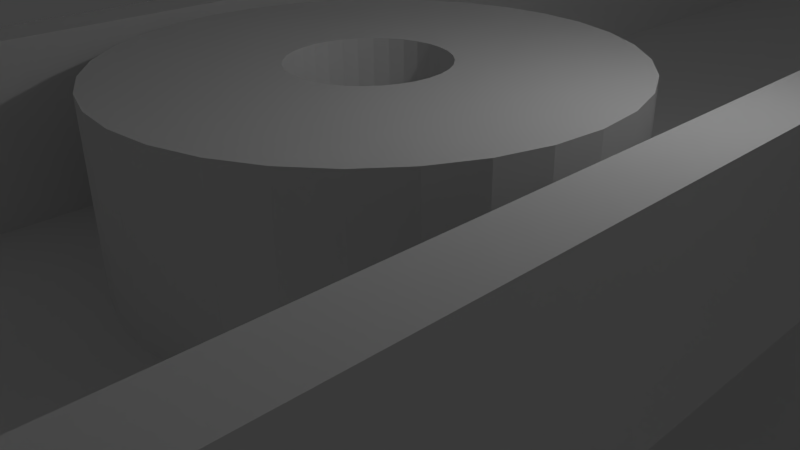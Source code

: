 # Source: rod_stand.blend  (saved by Blender 2.65.0; exported with 4.5.12 LTS)
import bpy
from mathutils import Matrix  # noqa: F401  (used for matrix-valued properties, if any)

bpy.ops.wm.read_factory_settings(use_empty=True)
scene = bpy.context.scene
scene.name = 'Scene'

# ---- collections
col_collection_1 = bpy.data.collections.new('Collection 1'); scene.collection.children.link(col_collection_1)

# ---- world
world_world = bpy.data.worlds.new('World'); scene.world = world_world
world_world.color = (0.05088, 0.05088, 0.05088)
world_world.use_sun_shadow = False
world_world.sun_shadow_jitter_overblur = 0.0
world_world.cycles.sampling_method = 'MANUAL'
world_world.cycles.sample_map_resolution = 256

# ---- cameras
cam_camera = bpy.data.cameras.new('Camera')
cam_camera.clip_end = 100.0
cam_camera.lens = 35.0
cam_camera.sensor_width = 32.0
cam_camera.sensor_height = 18.0
cam_camera.ortho_scale = 7.314
cam_camera.dof.focus_distance = 0.0
cam_camera.dof.aperture_fstop = 128.0

# ---- lights
light_lamp = bpy.data.lights.new('Lamp', 'POINT')
light_lamp.transmission_factor = 0.0
light_lamp.cutoff_distance = 30.0
light_lamp.energy = 100.0
light_lamp.shadow_buffer_clip_start = 1.001
light_lamp.shadow_soft_size = 0.1
light_lamp.shadow_maximum_resolution = 0.006
light_lamp.use_absolute_resolution = True
light_lamp.cycles.use_multiple_importance_sampling = False

# ---- meshes
me_cylinder_001 = bpy.data.meshes.new('Cylinder.001')
me_cylinder_001.from_pydata([(0.0, 1.0, -1.0), (0.0, 1.0, 1.0), (0.1951, 0.9808, -1.0), (0.1951, 0.9808, 1.0), (0.3827, 0.9239, -1.0), (0.3827, 0.9239, 1.0), (0.5556, 0.8315, -1.0), (0.5556, 0.8315, 1.0), (0.7071, 0.7071, -1.0), (0.7071, 0.7071, 1.0), (0.8315, 0.5556, -1.0), (0.8315, 0.5556, 1.0), (0.9239, 0.3827, -1.0), (0.9239, 0.3827, 1.0), (0.9808, 0.1951, -1.0), (0.9808, 0.1951, 1.0), (1.0, 7.55e-08, -1.0), (1.0, 7.55e-08, 1.0), (0.9808, -0.1951, -1.0), (0.9808, -0.1951, 1.0), (0.9239, -0.3827, -1.0), (0.9239, -0.3827, 1.0), (0.8315, -0.5556, -1.0), (0.8315, -0.5556, 1.0), (0.7071, -0.7071, -1.0), (0.7071, -0.7071, 1.0), (0.5556, -0.8315, -1.0), (0.5556, -0.8315, 1.0), (0.3827, -0.9239, -1.0), (0.3827, -0.9239, 1.0), (0.1951, -0.9808, -1.0), (0.1951, -0.9808, 1.0), (-3.258e-07, -1.0, -1.0), (-3.258e-07, -1.0, 1.0), (-0.1951, -0.9808, -1.0), (-0.1951, -0.9808, 1.0), (-0.3827, -0.9239, -1.0), (-0.3827, -0.9239, 1.0), (-0.5556, -0.8315, -1.0), (-0.5556, -0.8315, 1.0), (-0.7071, -0.7071, -1.0), (-0.7071, -0.7071, 1.0), (-0.8315, -0.5556, -1.0), (-0.8315, -0.5556, 1.0), (-0.9239, -0.3827, -1.0), (-0.9239, -0.3827, 1.0), (-0.9808, -0.1951, -1.0), (-0.9808, -0.1951, 1.0), (-1.0, 9.656e-07, -1.0), (-1.0, 9.656e-07, 1.0), (-0.9808, 0.1951, -1.0), (-0.9808, 0.1951, 1.0), (-0.9239, 0.3827, -1.0), (-0.9239, 0.3827, 1.0), (-0.8315, 0.5556, -1.0), (-0.8315, 0.5556, 1.0), (-0.7071, 0.7071, -1.0), (-0.7071, 0.7071, 1.0), (-0.5556, 0.8315, -1.0), (-0.5556, 0.8315, 1.0), (-0.3827, 0.9239, -1.0), (-0.3827, 0.9239, 1.0), (-0.1951, 0.9808, -1.0), (-0.1951, 0.9808, 1.0)], [], [(0, 1, 3, 2), (2, 3, 5, 4), (4, 5, 7, 6), (6, 7, 9, 8), (8, 9, 11, 10), (10, 11, 13, 12), (12, 13, 15, 14), (14, 15, 17, 16), (16, 17, 19, 18), (18, 19, 21, 20), (20, 21, 23, 22), (22, 23, 25, 24), (24, 25, 27, 26), (26, 27, 29, 28), (28, 29, 31, 30), (30, 31, 33, 32), (32, 33, 35, 34), (34, 35, 37, 36), (36, 37, 39, 38), (38, 39, 41, 40), (40, 41, 43, 42), (42, 43, 45, 44), (44, 45, 47, 46), (46, 47, 49, 48), (48, 49, 51, 50), (50, 51, 53, 52), (52, 53, 55, 54), (54, 55, 57, 56), (56, 57, 59, 58), (58, 59, 61, 60), (3, 1, 63, 61, 59, 57, 55, 53, 51, 49, 47, 45, 43, 41, 39, 37, 35, 33, 31, 29, 27, 25, 23, 21, 19, 17, 15, 13, 11, 9, 7, 5), (62, 63, 1, 0), (60, 61, 63, 62), (0, 2, 4, 6, 8, 10, 12, 14, 16, 18, 20, 22, 24, 26, 28, 30, 32, 34, 36, 38, 40, 42, 44, 46, 48, 50, 52, 54, 56, 58, 60, 62)])
me_cylinder_001.use_remesh_preserve_volume = False
me_cylinder_001.use_remesh_preserve_attributes = False
me_cylinder_001.use_mirror_vertex_groups = False
me_cylinder_001.update()
me_cube_003 = bpy.data.meshes.new('Cube.003')
me_cube_003.from_pydata([(-1.0, -1.0, -1.0), (-1.0, 1.0, -1.0), (1.0, 1.0, -1.0), (1.0, -1.0, -1.0), (-1.0, -1.0, 1.0), (-1.0, 1.0, 1.0), (1.0, 1.0, 1.0), (1.0, -1.0, 1.0)], [], [(4, 5, 1, 0), (5, 6, 2, 1), (6, 7, 3, 2), (7, 4, 0, 3), (0, 1, 2, 3), (7, 6, 5, 4)])
me_cube_003.use_remesh_preserve_volume = False
me_cube_003.use_remesh_preserve_attributes = False
me_cube_003.use_mirror_vertex_groups = False
me_cube_003.update()
me_cylinder = bpy.data.meshes.new('Cylinder')
me_cylinder.from_pydata([(0.0, 1.0, -1.0), (0.0, 1.0, 1.0), (0.1951, 0.9808, -1.0), (0.1951, 0.9808, 1.0), (0.3827, 0.9239, -1.0), (0.3827, 0.9239, 1.0), (0.5556, 0.8315, -1.0), (0.5556, 0.8315, 1.0), (0.7071, 0.7071, -1.0), (0.7071, 0.7071, 1.0), (0.8315, 0.5556, -1.0), (0.8315, 0.5556, 1.0), (0.9239, 0.3827, -1.0), (0.9239, 0.3827, 1.0), (0.9808, 0.1951, -1.0), (0.9808, 0.1951, 1.0), (1.0, 7.55e-08, -1.0), (1.0, 7.55e-08, 1.0), (0.9808, -0.1951, -1.0), (0.9808, -0.1951, 1.0), (0.9239, -0.3827, -1.0), (0.9239, -0.3827, 1.0), (0.8315, -0.5556, -1.0), (0.8315, -0.5556, 1.0), (0.7071, -0.7071, -1.0), (0.7071, -0.7071, 1.0), (0.5556, -0.8315, -1.0), (0.5556, -0.8315, 1.0), (0.3827, -0.9239, -1.0), (0.3827, -0.9239, 1.0), (0.1951, -0.9808, -1.0), (0.1951, -0.9808, 1.0), (-3.258e-07, -1.0, -1.0), (-3.258e-07, -1.0, 1.0), (-0.1951, -0.9808, -1.0), (-0.1951, -0.9808, 1.0), (-0.3827, -0.9239, -1.0), (-0.3827, -0.9239, 1.0), (-0.5556, -0.8315, -1.0), (-0.5556, -0.8315, 1.0), (-0.7071, -0.7071, -1.0), (-0.7071, -0.7071, 1.0), (-0.8315, -0.5556, -1.0), (-0.8315, -0.5556, 1.0), (-0.9239, -0.3827, -1.0), (-0.9239, -0.3827, 1.0), (-0.9808, -0.1951, -1.0), (-0.9808, -0.1951, 1.0), (-1.0, 9.656e-07, -1.0), (-1.0, 9.656e-07, 1.0), (-0.9808, 0.1951, -1.0), (-0.9808, 0.1951, 1.0), (-0.9239, 0.3827, -1.0), (-0.9239, 0.3827, 1.0), (-0.8315, 0.5556, -1.0), (-0.8315, 0.5556, 1.0), (-0.7071, 0.7071, -1.0), (-0.7071, 0.7071, 1.0), (-0.5556, 0.8315, -1.0), (-0.5556, 0.8315, 1.0), (-0.3827, 0.9239, -1.0), (-0.3827, 0.9239, 1.0), (-0.1951, 0.9808, -1.0), (-0.1951, 0.9808, 1.0)], [], [(0, 1, 3, 2), (2, 3, 5, 4), (4, 5, 7, 6), (6, 7, 9, 8), (8, 9, 11, 10), (10, 11, 13, 12), (12, 13, 15, 14), (14, 15, 17, 16), (16, 17, 19, 18), (18, 19, 21, 20), (20, 21, 23, 22), (22, 23, 25, 24), (24, 25, 27, 26), (26, 27, 29, 28), (28, 29, 31, 30), (30, 31, 33, 32), (32, 33, 35, 34), (34, 35, 37, 36), (36, 37, 39, 38), (38, 39, 41, 40), (40, 41, 43, 42), (42, 43, 45, 44), (44, 45, 47, 46), (46, 47, 49, 48), (48, 49, 51, 50), (50, 51, 53, 52), (52, 53, 55, 54), (54, 55, 57, 56), (56, 57, 59, 58), (58, 59, 61, 60), (3, 1, 63, 61, 59, 57, 55, 53, 51, 49, 47, 45, 43, 41, 39, 37, 35, 33, 31, 29, 27, 25, 23, 21, 19, 17, 15, 13, 11, 9, 7, 5), (62, 63, 1, 0), (60, 61, 63, 62), (0, 2, 4, 6, 8, 10, 12, 14, 16, 18, 20, 22, 24, 26, 28, 30, 32, 34, 36, 38, 40, 42, 44, 46, 48, 50, 52, 54, 56, 58, 60, 62)])
me_cylinder.use_remesh_preserve_volume = False
me_cylinder.use_remesh_preserve_attributes = False
me_cylinder.use_mirror_vertex_groups = False
me_cylinder.update()
me_cube = bpy.data.meshes.new('Cube')
me_cube.from_pydata([(-1.0, -1.0, -1.0), (-1.0, -1.0, 1.0), (-1.0, 1.0, 1.0), (-1.0, 1.0, -1.0), (1.0, -1.0, -1.0), (1.0, -1.0, 1.0), (-0.8333, -0.9, 1.0), (-0.8333, 0.9, 1.0), (1.0, 1.0, 1.0), (1.0, 1.0, -1.0), (-0.2222, 3.862e-08, -1.0), (-0.218, 0.007804, -1.0), (-0.218, -0.007804, -1.0), (-0.2053, 0.01531, -1.0), (-0.2053, -0.01531, -1.0), (-0.1848, -0.02222, -1.0), (-0.1571, -0.02828, -1.0), (-0.1235, -0.03326, -1.0), (-0.08504, -0.03696, -1.0), (-0.04335, -0.03923, -1.0), (-7.241e-08, -0.04, -1.0), (0.04335, -0.03923, -1.0), (0.08504, -0.03696, -1.0), (0.1235, -0.03326, -1.0), (0.1571, -0.02828, -1.0), (0.1848, -0.02222, -1.0), (0.2053, -0.01531, -1.0), (0.218, -0.007804, -1.0), (-0.1848, 0.02222, -1.0), (0.2222, 3.02e-09, -1.0), (0.218, 0.007804, -1.0), (0.2053, 0.01531, -1.0), (0.1848, 0.02222, -1.0), (0.1571, 0.02828, -1.0), (0.1235, 0.03326, -1.0), (0.08504, 0.03696, -1.0), (0.04335, 0.03923, -1.0), (0.0, 0.04, -1.0), (-0.04335, 0.03923, -1.0), (-0.08504, 0.03696, -1.0), (-0.1235, 0.03326, -1.0), (-0.1571, 0.02828, -1.0), (0.8333, -0.9, 1.0), (-0.8333, -0.9, -0.9231), (-0.8333, 0.9, -0.9231), (0.8333, 0.9, 1.0), (0.8333, -0.9, -0.9231), (-0.7222, 1.255e-07, -0.9231), (0.8333, 0.9, -0.9231), (-2.353e-07, -0.13, -0.9231), (-0.1409, -0.1275, -0.9231), (-0.7083, 0.02536, -0.9231), (-0.7083, -0.02536, -0.9231), (-0.6005, 0.07222, -0.9231), (-0.6672, 0.04975, -0.9231), (0.7222, 9.815e-09, -0.9231), (-0.2764, -0.1201, -0.9231), (0.1409, -0.1275, -0.9231), (-2.353e-07, -0.13, 0.9615), (-0.1409, -0.1275, 0.9615), (-0.7222, 1.255e-07, 0.9615), (-0.7083, 0.02536, 0.9615), (-0.6672, -0.04975, -0.9231), (-0.7083, -0.02536, 0.9615), (-0.5107, 0.09192, -0.9231), (-0.6672, 0.04975, 0.9615), (-0.6005, 0.07222, 0.9615), (0.7083, -0.02536, -0.9231), (0.7083, 0.02536, -0.9231), (-0.4012, -0.1081, -0.9231), (-0.2764, -0.1201, 0.9615), (0.2764, -0.1201, -0.9231), (0.1409, -0.1275, 0.9615), (-0.216, 0.008975, 0.9615), (-0.2053, 0.01531, 0.9615), (-0.1848, 0.02222, 0.9615), (-0.1705, 0.02536, 0.9615), (-0.6005, -0.07222, -0.9231), (-0.6672, -0.04975, 0.9615), (-0.2222, 8.547e-08, 0.9615), (-0.2021, -0.01639, 0.9615), (-0.2053, -0.01531, 0.9615), (-0.2222, 3.862e-08, 0.9615), (-0.218, -0.007804, 0.9615), (-0.4012, 0.1081, -0.9231), (-0.5107, 0.09192, 0.9615), (0.6005, 0.07222, 0.9615), (0.6672, -0.04975, -0.9231), (0.7222, 9.815e-09, 0.9615), (0.7083, -0.02536, 0.9615), (0.6672, 0.04975, -0.9231), (0.7083, 0.02536, 0.9615), (-0.5107, -0.09192, -0.9231), (-0.4012, -0.1081, 0.9615), (0.2764, -0.1201, 0.9615), (0.4012, -0.1081, -0.9231), (-0.09196, 0.03629, 0.9615), (-0.08504, 0.03696, 0.9615), (0.04335, 0.03923, 0.9615), (0.05086, 0.03882, 0.9615), (0.6672, 0.04975, 0.9615), (0.0, 0.04, 0.9615), (-0.04335, 0.03923, 0.9615), (-0.1571, 0.02828, 0.9615), (-0.1235, 0.03326, 0.9615), (-0.218, 0.007804, 0.9615), (-0.6005, -0.07222, 0.9615), (-0.1705, -0.02536, 0.9615), (-0.1571, -0.02828, 0.9615), (-0.05086, -0.03882, 0.9615), (-0.08504, -0.03696, 0.9615), (-0.1235, -0.03326, 0.9615), (-0.1848, -0.02222, 0.9615), (-0.2764, 0.1201, -0.9231), (-0.4012, 0.1081, 0.9615), (0.5107, 0.09192, 0.9615), (0.6005, -0.07222, -0.9231), (0.6672, -0.04975, 0.9615), (0.216, -0.008975, 0.9615), (0.2053, -0.01531, 0.9615), (0.1848, -0.02222, 0.9615), (0.1705, -0.02536, 0.9615), (0.6005, 0.07222, -0.9231), (0.2222, 4.987e-08, 0.9615), (0.218, 0.007804, 0.9615), (0.2021, 0.01639, 0.9615), (0.2053, 0.01531, 0.9615), (-0.5107, -0.09192, 0.9615), (0.4012, -0.1081, 0.9615), (0.5107, -0.09192, -0.9231), (0.1705, 0.02536, 0.9615), (0.1571, 0.02828, 0.9615), (0.08504, 0.03696, 0.9615), (0.1235, 0.03326, 0.9615), (0.09196, -0.03629, 0.9615), (0.08504, -0.03696, 0.9615), (-0.04335, -0.03923, 0.9615), (-7.241e-08, -0.04, 0.9615), (0.04335, -0.03923, 0.9615), (-0.1409, 0.1275, -0.9231), (-0.2764, 0.1201, 0.9615), (0.4012, 0.1081, 0.9615), (0.5107, 0.09192, -0.9231), (0.6005, -0.07222, 0.9615), (0.1571, -0.02828, 0.9615), (0.1235, -0.03326, 0.9615), (0.218, -0.007804, 0.9615), (0.2222, 3.02e-09, 0.9615), (0.1848, 0.02222, 0.9615), (0.5107, -0.09192, 0.9615), (0.0, 0.13, -0.9231), (-0.1409, 0.1275, 0.9615), (0.2764, 0.1201, 0.9615), (0.4012, 0.1081, -0.9231), (0.1409, 0.1275, -0.9231), (0.0, 0.13, 0.9615), (0.1409, 0.1275, 0.9615), (0.2764, 0.1201, -0.9231)], [], [(0, 1, 2, 3), (8, 9, 3, 2), (9, 8, 5, 4), (1, 0, 4, 5), (9, 41, 28), (9, 40, 41), (9, 39, 40), (9, 38, 39), (9, 37, 38), (9, 36, 37), (9, 35, 36), (9, 34, 35), (9, 33, 34), (9, 32, 33), (9, 31, 32), (9, 30, 31), (9, 29, 30), (9, 4, 27, 29), (28, 13, 9), (4, 26, 27), (4, 25, 26), (4, 24, 25), (4, 23, 24), (4, 22, 23), (4, 21, 22), (4, 20, 21), (4, 19, 20), (4, 18, 19), (4, 17, 18), (4, 16, 17), (4, 15, 16), (4, 14, 15), (4, 0, 12, 14), (11, 3, 9, 13), (0, 3, 10, 12), (11, 10, 3), (42, 5, 8, 45), (7, 45, 8, 2), (6, 7, 2, 1), (6, 1, 5, 42), (43, 44, 7, 6), (45, 7, 44, 48), (42, 45, 48, 46), (46, 43, 6, 42), (46, 129, 95), (46, 116, 129), (46, 87, 116), (46, 67, 87), (46, 55, 67), (46, 48, 55), (48, 68, 55), (48, 90, 68), (48, 122, 90), (48, 142, 122), (48, 153, 142), (48, 157, 153), (48, 154, 157), (48, 150, 154), (48, 139, 150), (48, 113, 139), (48, 84, 113), (48, 64, 84), (48, 53, 64), (44, 54, 53, 48), (95, 71, 46), (44, 51, 54), (44, 47, 51), (44, 43, 47), (43, 52, 47), (43, 62, 52), (43, 77, 62), (43, 92, 77), (43, 69, 92), (43, 56, 69), (71, 57, 46), (43, 50, 56), (43, 46, 49, 50), (57, 49, 46), (156, 154, 150, 155), (152, 157, 154, 156), (141, 153, 157, 152), (115, 142, 153, 141), (86, 122, 142, 115), (100, 90, 122, 86), (91, 68, 90, 100), (88, 55, 68, 91), (89, 67, 55, 88), (117, 87, 67, 89), (143, 116, 87, 117), (149, 129, 116, 143), (128, 95, 129, 149), (94, 71, 95, 128), (72, 57, 71, 94), (58, 49, 57, 72), (59, 50, 49, 58), (70, 56, 50, 59), (93, 69, 56, 70), (127, 92, 69, 93), (106, 77, 92, 127), (78, 62, 77, 106), (63, 52, 62, 78), (60, 47, 52, 63), (61, 51, 47, 60), (65, 54, 51, 61), (66, 53, 54, 65), (85, 64, 53, 66), (114, 84, 64, 85), (140, 113, 84, 114), (156, 155, 151), (156, 151, 140), (156, 140, 152), (140, 114, 152), (114, 141, 152), (114, 85, 141), (85, 115, 141), (85, 66, 115), (66, 86, 115), (66, 65, 86), (65, 100, 86), (65, 102, 101), (65, 97, 102), (101, 100, 65), (101, 98, 100), (98, 99, 100), (65, 61, 96, 97), (100, 132, 133), (133, 131, 100), (100, 99, 132), (130, 91, 100, 131), (61, 103, 104), (104, 96, 61), (61, 76, 103), (91, 130, 148), (148, 125, 91), (61, 74, 75), (75, 76, 61), (61, 60, 73, 74), (91, 126, 124), (91, 125, 126), (123, 88, 91, 124), (60, 105, 73), (60, 79, 105), (88, 147, 146), (88, 123, 147), (146, 118, 88), (63, 83, 82), (63, 81, 83), (79, 60, 63, 82), (63, 80, 81), (89, 119, 120), (120, 121, 89), (89, 88, 118, 119), (63, 107, 112), (112, 80, 63), (89, 144, 145), (145, 134, 89), (89, 121, 144), (78, 110, 111), (111, 108, 78), (78, 109, 110), (107, 63, 78, 108), (117, 138, 137), (117, 135, 138), (137, 78, 117), (137, 136, 78), (136, 109, 78), (117, 89, 134, 135), (78, 106, 117), (106, 143, 117), (106, 127, 143), (127, 149, 143), (127, 93, 149), (93, 128, 149), (93, 70, 128), (70, 94, 128), (70, 59, 94), (59, 72, 94), (59, 58, 72), (155, 150, 139, 151), (151, 139, 113, 140), (36, 98, 101, 37), (35, 99, 98, 36), (35, 132, 99), (34, 133, 132, 35), (33, 131, 133, 34), (32, 130, 131, 33), (32, 148, 130), (31, 126, 125, 148), (148, 32, 31), (30, 124, 126, 31), (29, 147, 123, 124), (124, 30, 29), (27, 146, 147, 29), (26, 118, 146, 27), (26, 119, 118), (25, 120, 119, 26), (24, 144, 121, 120), (120, 25, 24), (23, 145, 144, 24), (22, 135, 134, 145), (145, 23, 22), (21, 138, 135, 22), (20, 137, 138, 21), (19, 136, 137, 20), (18, 109, 136, 19), (18, 110, 109), (17, 111, 110, 18), (16, 108, 111, 17), (15, 107, 108, 16), (15, 112, 107), (14, 81, 80, 112), (112, 15, 14), (12, 83, 81, 14), (10, 82, 83, 12), (11, 79, 82, 10), (11, 105, 79), (13, 73, 105, 11), (13, 74, 73), (28, 75, 74, 13), (41, 103, 76, 75), (75, 28, 41), (40, 104, 103, 41), (39, 97, 96, 104), (104, 40, 39), (102, 38, 37, 101), (38, 102, 97, 39)])
me_cube.use_remesh_preserve_volume = False
me_cube.use_remesh_preserve_attributes = False
me_cube.use_mirror_vertex_groups = False
me_cube.update()
me_cube_002 = bpy.data.meshes.new('Cube.002')
me_cube_002.from_pydata([(-1.0, -1.0, -1.0), (-1.0, 1.0, -1.0), (1.0, 1.0, -1.0), (1.0, -1.0, -1.0), (-1.0, -1.0, 1.0), (-1.0, 1.0, 1.0), (1.0, 1.0, 1.0), (1.0, -1.0, 1.0)], [], [(4, 5, 1, 0), (5, 6, 2, 1), (6, 7, 3, 2), (7, 4, 0, 3), (0, 1, 2, 3), (7, 6, 5, 4)])
me_cube_002.use_remesh_preserve_volume = False
me_cube_002.use_remesh_preserve_attributes = False
me_cube_002.use_mirror_vertex_groups = False
me_cube_002.update()
me_cube_001 = bpy.data.meshes.new('Cube.001')
me_cube_001.from_pydata([(-1.0, 1.0, 1.0), (-1.0, 1.0, -0.04), (-1.0, -1.0, -0.04), (-1.0, -1.0, 1.0), (1.0, 1.0, 1.0), (1.0, 1.0, -0.04), (-0.2222, 3.862e-08, -0.04), (-0.218, 0.007804, -0.04), (-0.218, -0.007804, -0.04), (1.0, -1.0, -0.04), (-0.2053, 0.01531, -0.04), (-0.2053, -0.01531, -0.04), (-0.1848, -0.02222, -0.04), (-0.1571, -0.02828, -0.04), (-0.1235, -0.03326, -0.04), (-0.08504, -0.03696, -0.04), (-0.04335, -0.03923, -0.04), (-7.241e-08, -0.04, -0.04), (0.04335, -0.03923, -0.04), (0.08504, -0.03696, -0.04), (0.1235, -0.03326, -0.04), (0.1571, -0.02828, -0.04), (0.1848, -0.02222, -0.04), (0.2053, -0.01531, -0.04), (0.218, -0.007804, -0.04), (-0.1848, 0.02222, -0.04), (0.2222, 3.02e-09, -0.04), (0.218, 0.007804, -0.04), (0.2053, 0.01531, -0.04), (0.1848, 0.02222, -0.04), (0.1571, 0.02828, -0.04), (0.1235, 0.03326, -0.04), (0.08504, 0.03696, -0.04), (0.04335, 0.03923, -0.04), (0.0, 0.04, -0.04), (-0.04335, 0.03923, -0.04), (-0.08504, 0.03696, -0.04), (-0.1235, 0.03326, -0.04), (-0.1571, 0.02828, -0.04), (1.0, -1.0, 1.0), (-0.8333, 0.9, 1.0), (-0.8333, -0.9, 1.0), (0.8333, 0.9, 1.0), (0.8333, -0.9, 1.0), (-0.8333, -0.9, 0.0), (-0.8333, 0.9, 0.0), (0.8333, 0.9, 0.0), (0.8333, -0.9, 0.0), (-0.7222, 1.255e-07, 0.0), (-0.6005, 0.07222, 0.0), (-0.6672, 0.04975, 0.0), (-2.353e-07, -0.13, 0.0), (-0.1409, -0.1275, 0.0), (-0.7083, 0.02536, 0.0), (-0.7083, -0.02536, 0.0), (0.7222, 9.815e-09, 0.0), (-0.6672, 0.04975, 1.0), (-0.6005, 0.07222, 1.0), (-0.5107, 0.09192, 0.0), (-0.2764, -0.1201, 0.0), (0.1409, -0.1275, 0.0), (-2.353e-07, -0.13, 1.0), (-0.1409, -0.1275, 1.0), (-0.7222, 1.255e-07, 1.0), (-0.7083, 0.02536, 1.0), (-0.6672, -0.04975, 0.0), (-0.7083, -0.02536, 1.0), (0.7083, -0.02536, 0.0), (0.7083, 0.02536, 0.0), (0.6005, 0.07222, 1.0), (-0.5107, 0.09192, 1.0), (-0.4012, 0.1081, 0.0), (-0.4012, -0.1081, 0.0), (-0.2764, -0.1201, 1.0), (0.2764, -0.1201, 0.0), (0.1409, -0.1275, 1.0), (-0.216, 0.008975, 1.0), (-0.2053, 0.01531, 1.0), (-0.1848, 0.02222, 1.0), (-0.1705, 0.02536, 1.0), (-0.6005, -0.07222, 0.0), (-0.6672, -0.04975, 1.0), (-0.2222, 8.547e-08, 1.0), (-0.2021, -0.01639, 1.0), (-0.2053, -0.01531, 1.0), (-0.2222, 3.862e-08, 1.0), (-0.218, -0.007804, 1.0), (0.6672, -0.04975, 0.0), (0.7222, 9.815e-09, 1.0), (0.7083, -0.02536, 1.0), (0.6672, 0.04975, 0.0), (0.7083, 0.02536, 1.0), (-0.09196, 0.03629, 1.0), (-0.08504, 0.03696, 1.0), (0.04335, 0.03923, 1.0), (0.05086, 0.03882, 1.0), (0.6672, 0.04975, 1.0), (0.0, 0.04, 1.0), (-0.04335, 0.03923, 1.0), (0.5107, 0.09192, 1.0), (-0.4012, 0.1081, 1.0), (-0.2764, 0.1201, 0.0), (-0.5107, -0.09192, 0.0), (-0.4012, -0.1081, 1.0), (0.2764, -0.1201, 1.0), (0.4012, -0.1081, 0.0), (-0.1571, 0.02828, 1.0), (-0.1235, 0.03326, 1.0), (-0.218, 0.007804, 1.0), (-0.6005, -0.07222, 1.0), (-0.1705, -0.02536, 1.0), (-0.1571, -0.02828, 1.0), (-0.05086, -0.03882, 1.0), (-0.08504, -0.03696, 1.0), (-0.1235, -0.03326, 1.0), (-0.1848, -0.02222, 1.0), (0.6005, -0.07222, 0.0), (0.6672, -0.04975, 1.0), (0.216, -0.008975, 1.0), (0.2053, -0.01531, 1.0), (0.1848, -0.02222, 1.0), (0.1705, -0.02536, 1.0), (0.6005, 0.07222, 0.0), (0.2222, 4.987e-08, 1.0), (0.218, 0.007804, 1.0), (0.2021, 0.01639, 1.0), (0.2053, 0.01531, 1.0), (0.1705, 0.02536, 1.0), (0.1571, 0.02828, 1.0), (0.08504, 0.03696, 1.0), (0.1235, 0.03326, 1.0), (0.5107, 0.09192, 0.0), (0.4012, 0.1081, 1.0), (-0.2764, 0.1201, 1.0), (-0.1409, 0.1275, 0.0), (-0.5107, -0.09192, 1.0), (0.4012, -0.1081, 1.0), (0.5107, -0.09192, 0.0), (0.09196, -0.03629, 1.0), (0.08504, -0.03696, 1.0), (-0.04335, -0.03923, 1.0), (-7.241e-08, -0.04, 1.0), (0.04335, -0.03923, 1.0), (0.6005, -0.07222, 1.0), (0.1571, -0.02828, 1.0), (0.1235, -0.03326, 1.0), (0.218, -0.007804, 1.0), (0.2222, 3.02e-09, 1.0), (0.1848, 0.02222, 1.0), (0.4012, 0.1081, 0.0), (0.2764, 0.1201, 1.0), (-0.1409, 0.1275, 1.0), (0.0, 0.13, 0.0), (0.5107, -0.09192, 1.0), (0.2764, 0.1201, 0.0), (0.1409, 0.1275, 1.0), (0.0, 0.13, 1.0), (0.1409, 0.1275, 0.0)], [], [(0, 1, 2, 3), (1, 0, 4, 5), (39, 9, 5, 4), (3, 2, 9, 39), (43, 39, 4, 42), (0, 40, 42, 4), (40, 0, 3, 41), (41, 3, 39, 43), (45, 40, 41, 44), (40, 45, 46, 42), (42, 46, 47, 43), (44, 41, 43, 47), (47, 137, 105), (47, 116, 137), (47, 87, 116), (47, 67, 87), (47, 55, 67), (47, 46, 55), (46, 68, 55), (46, 90, 68), (46, 122, 90), (46, 131, 122), (46, 149, 131), (46, 154, 149), (46, 157, 154), (46, 152, 157), (46, 134, 152), (46, 101, 134), (46, 71, 101), (46, 58, 71), (46, 49, 58), (45, 50, 49, 46), (105, 74, 47), (45, 53, 50), (45, 48, 53), (45, 44, 48), (44, 54, 48), (44, 65, 54), (44, 80, 65), (44, 102, 80), (44, 72, 102), (44, 59, 72), (74, 60, 47), (44, 52, 59), (44, 47, 51, 52), (60, 51, 47), (157, 152, 156, 155), (154, 157, 155, 150), (149, 154, 150, 132), (131, 149, 132, 99), (122, 131, 99, 69), (90, 122, 69, 96), (68, 90, 96, 91), (55, 68, 91, 88), (67, 55, 88, 89), (87, 67, 89, 117), (116, 87, 117, 143), (137, 116, 143, 153), (105, 137, 153, 136), (74, 105, 136, 104), (60, 74, 104, 75), (51, 60, 75, 61), (52, 51, 61, 62), (59, 52, 62, 73), (72, 59, 73, 103), (102, 72, 103, 135), (80, 102, 135, 109), (65, 80, 109, 81), (54, 65, 81, 66), (48, 54, 66, 63), (53, 48, 63, 64), (50, 53, 64, 56), (49, 50, 56, 57), (58, 49, 57, 70), (71, 58, 70, 100), (101, 71, 100, 133), (155, 156, 151), (155, 151, 133), (155, 133, 150), (133, 100, 150), (100, 132, 150), (100, 70, 132), (70, 99, 132), (70, 57, 99), (57, 69, 99), (57, 56, 69), (56, 96, 69), (56, 98, 97), (56, 93, 98), (97, 96, 56), (97, 94, 96), (94, 95, 96), (56, 64, 92, 93), (96, 129, 130), (130, 128, 96), (96, 95, 129), (127, 91, 96, 128), (64, 106, 107), (107, 92, 64), (64, 79, 106), (91, 127, 148), (148, 125, 91), (64, 77, 78), (78, 79, 64), (64, 63, 76, 77), (91, 126, 124), (91, 125, 126), (123, 88, 91, 124), (63, 108, 76), (63, 82, 108), (88, 147, 146), (88, 123, 147), (146, 118, 88), (66, 86, 85), (66, 84, 86), (82, 63, 66, 85), (66, 83, 84), (89, 119, 120), (120, 121, 89), (89, 88, 118, 119), (66, 110, 115), (115, 83, 66), (89, 144, 145), (145, 138, 89), (89, 121, 144), (81, 113, 114), (114, 111, 81), (81, 112, 113), (110, 66, 81, 111), (117, 142, 141), (117, 139, 142), (141, 81, 117), (141, 140, 81), (140, 112, 81), (117, 89, 138, 139), (81, 109, 117), (109, 143, 117), (109, 135, 143), (135, 153, 143), (135, 103, 153), (103, 136, 153), (103, 73, 136), (73, 104, 136), (73, 62, 104), (62, 75, 104), (62, 61, 75), (151, 156, 152, 134), (134, 101, 133, 151), (38, 25, 5), (5, 37, 38), (5, 36, 37), (5, 35, 36), (5, 34, 35), (5, 33, 34), (5, 32, 33), (5, 31, 32), (5, 30, 31), (5, 29, 30), (5, 28, 29), (5, 27, 28), (5, 26, 27), (5, 9, 24, 26), (25, 10, 5), (9, 23, 24), (9, 22, 23), (9, 21, 22), (9, 20, 21), (9, 19, 20), (9, 18, 19), (9, 17, 18), (9, 16, 17), (9, 15, 16), (9, 14, 15), (9, 13, 14), (9, 12, 13), (9, 11, 12), (9, 2, 8, 11), (7, 1, 5, 10), (2, 1, 6, 8), (7, 6, 1), (33, 94, 97, 34), (32, 95, 94, 33), (32, 129, 95), (31, 130, 129, 32), (30, 128, 130, 31), (29, 127, 128, 30), (29, 148, 127), (28, 126, 125, 148), (148, 29, 28), (27, 124, 126, 28), (26, 147, 123, 124), (124, 27, 26), (24, 146, 147, 26), (23, 118, 146, 24), (23, 119, 118), (22, 120, 119, 23), (21, 144, 121, 120), (120, 22, 21), (20, 145, 144, 21), (19, 139, 138, 145), (145, 20, 19), (18, 142, 139, 19), (17, 141, 142, 18), (16, 140, 141, 17), (15, 112, 140, 16), (15, 113, 112), (14, 114, 113, 15), (13, 111, 114, 14), (12, 110, 111, 13), (12, 115, 110), (11, 84, 83, 115), (115, 12, 11), (8, 86, 84, 11), (6, 85, 86, 8), (7, 82, 85, 6), (7, 108, 82), (10, 76, 108, 7), (10, 77, 76), (25, 78, 77, 10), (38, 106, 79, 78), (78, 25, 38), (37, 107, 106, 38), (36, 93, 92, 107), (107, 37, 36), (98, 35, 34, 97), (35, 98, 93, 36)])
me_cube_001.use_remesh_preserve_volume = False
me_cube_001.use_remesh_preserve_attributes = False
me_cube_001.use_mirror_vertex_groups = False
me_cube_001.update()

# ---- objects
ob_cylinder_001 = bpy.data.objects.new('Cylinder.001', me_cylinder_001)
ob_cube_003 = bpy.data.objects.new('Cube.003', me_cube_003)
ob_cylinder = bpy.data.objects.new('Cylinder', me_cylinder)
ob_cube_002 = bpy.data.objects.new('Cube.002', me_cube)
ob_cube_001 = bpy.data.objects.new('Cube.001', me_cube_002)
ob_cube = bpy.data.objects.new('Cube', me_cube_001)
ob_lamp = bpy.data.objects.new('Lamp', light_lamp)
ob_camera = bpy.data.objects.new('Camera', cam_camera)

# ---- transforms, parenting, visibility, modifiers, constraints
ob_cylinder_001.location = (8.223, 2.617, 6.457)
ob_cylinder_001.scale = (3.25, 3.25, 1.25)
ob_cylinder_001.lineart.crease_threshold = 0.0
ob_cube_003.location = (5.017, -0.4983, -6.767)
ob_cube_003.scale = (3.75, 22.5, 1.25)
ob_cube_003.lineart.crease_threshold = 0.0
ob_cylinder.location = (12.47, -24.27, -10.54)
ob_cylinder.scale = (1.0, 1.0, 5.0)
ob_cylinder.lineart.crease_threshold = 0.0
ob_cube_002.location = (0.0, 0.0, 1.3)
ob_cube_002.scale = (4.5, 25.0, 1.3)
ob_cube_002.lineart.crease_threshold = 0.0
ob_cube_001.location = (9.815, 11.54, -24.23)
ob_cube_001.scale = (5.0, 30.0, 1.2)
ob_cube_001.lineart.crease_threshold = 0.0
ob_cube.location = (23.95, 15.77, -28.08)
ob_cube.scale = (4.5, 25.0, 2.5)
ob_cube.lineart.crease_threshold = 0.0
ob_lamp.location = (4.076, 1.005, 5.904)
ob_lamp.rotation_euler = (0.6503, 0.05522, 1.866)
ob_lamp.lock_rotations_4d = False
ob_lamp.empty_display_type = 'ARROWS'
ob_lamp.color = (0.0, 0.0, 0.0, 0.0)
ob_lamp.lineart.crease_threshold = 0.0
ob_camera.location = (7.481, -6.508, 5.344)
ob_camera.rotation_euler = (1.109, 0.01082, 0.8149)
ob_camera.lock_rotations_4d = False
ob_camera.empty_display_type = 'ARROWS'
ob_camera.color = (0.0, 0.0, 0.0, 0.0)
ob_camera.display_type = 'WIRE'
ob_camera.lineart.crease_threshold = 0.0

# ---- collection membership
col_collection_1.objects.link(ob_cylinder_001)
col_collection_1.objects.link(ob_cube_003)
col_collection_1.objects.link(ob_cylinder)
col_collection_1.objects.link(ob_cube_002)
col_collection_1.objects.link(ob_cube_001)
col_collection_1.objects.link(ob_cube)
col_collection_1.objects.link(ob_lamp)
col_collection_1.objects.link(ob_camera)

# ---- scene / render settings (as saved in the file)
scene.camera = ob_camera
scene.frame_start = 1; scene.frame_end = 250; scene.frame_set(5)
scene.render.engine = 'BLENDER_EEVEE_NEXT'
scene.render.image_settings.color_mode = 'RGB'
scene.render.image_settings.compression = 90
scene.render.resolution_percentage = 50
scene.render.dither_intensity = 0.0
scene.render.bake_margin = 2
scene.render.bake_bias = 0.0
scene.cycles.use_denoising = False
scene.cycles.samples = 10
scene.cycles.sampling_pattern = 'TABULATED_SOBOL'
scene.cycles.light_sampling_threshold = 0.0
scene.cycles.use_adaptive_sampling = False
scene.cycles.use_light_tree = False
scene.cycles.blur_glossy = 0.0
scene.cycles.volume_bounces = 1
scene.cycles.pixel_filter_type = 'GAUSSIAN'
scene.cycles.sample_clamp_indirect = 0.0
scene.view_settings.view_transform = 'Standard'
bpy.context.view_layer.update()

